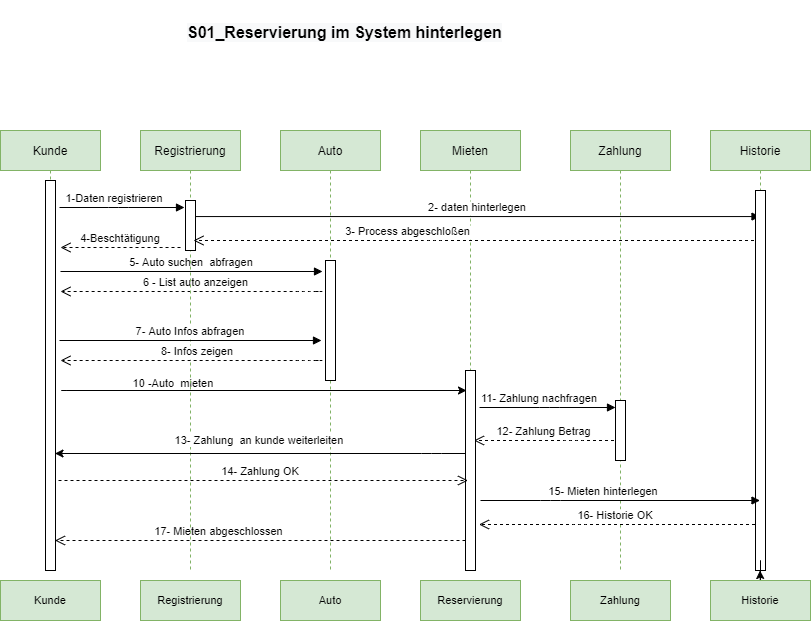

The diagram above was exported from draw.io. Its source (the exported page's mxGraphModel, read from the mxfile embedded in the PNG):
<mxGraphModel dx="1942" dy="1594" grid="1" gridSize="10" guides="1" tooltips="1" connect="1" arrows="1" fold="1" page="1" pageScale="1" pageWidth="850" pageHeight="1100" math="0" shadow="0">
  <root>
    <mxCell id="0" />
    <mxCell id="1" parent="0" />
    <mxCell id="3nuBFxr9cyL0pnOWT2aG-1" value="Kunde" style="shape=umlLifeline;perimeter=lifelinePerimeter;container=1;collapsible=0;recursiveResize=0;rounded=0;shadow=0;strokeWidth=1;fillColor=#d5e8d4;strokeColor=#82b366;" parent="1" vertex="1">
      <mxGeometry x="-100" y="80" width="100" height="440" as="geometry" />
    </mxCell>
    <mxCell id="yApLxhuzBg1xGIlb5avU-35" value="" style="points=[];perimeter=orthogonalPerimeter;rounded=0;shadow=0;strokeWidth=1;" parent="3nuBFxr9cyL0pnOWT2aG-1" vertex="1">
      <mxGeometry x="45" y="50" width="10" height="390" as="geometry" />
    </mxCell>
    <mxCell id="3nuBFxr9cyL0pnOWT2aG-5" value="Auto" style="shape=umlLifeline;perimeter=lifelinePerimeter;container=1;collapsible=0;recursiveResize=0;rounded=0;shadow=0;strokeWidth=1;fillColor=#d5e8d4;strokeColor=#82b366;" parent="1" vertex="1">
      <mxGeometry x="180" y="80" width="100" height="440" as="geometry" />
    </mxCell>
    <mxCell id="3nuBFxr9cyL0pnOWT2aG-6" value="" style="points=[];perimeter=orthogonalPerimeter;rounded=0;shadow=0;strokeWidth=1;" parent="3nuBFxr9cyL0pnOWT2aG-5" vertex="1">
      <mxGeometry x="45" y="130" width="10" height="120" as="geometry" />
    </mxCell>
    <mxCell id="3nuBFxr9cyL0pnOWT2aG-7" value="6 - List auto anzeigen " style="verticalAlign=bottom;endArrow=open;dashed=1;endSize=8;shadow=0;strokeWidth=1;" parent="1" edge="1">
      <mxGeometry relative="1" as="geometry">
        <mxPoint x="-40" y="241" as="targetPoint" />
        <mxPoint x="215" y="241" as="sourcePoint" />
        <Array as="points">
          <mxPoint x="225" y="241" />
          <mxPoint x="205" y="241" />
        </Array>
      </mxGeometry>
    </mxCell>
    <mxCell id="3nuBFxr9cyL0pnOWT2aG-8" value="5- Auto suchen  abfragen" style="verticalAlign=bottom;endArrow=block;entryX=0;entryY=0;shadow=0;strokeWidth=1;jumpSize=6;fontSize=11;" parent="1" edge="1">
      <mxGeometry relative="1" as="geometry">
        <mxPoint x="-40" y="221" as="sourcePoint" />
        <mxPoint x="222" y="221" as="targetPoint" />
      </mxGeometry>
    </mxCell>
    <mxCell id="yApLxhuzBg1xGIlb5avU-1" value="Mieten" style="shape=umlLifeline;perimeter=lifelinePerimeter;container=1;collapsible=0;recursiveResize=0;rounded=0;shadow=0;strokeWidth=1;fillColor=#d5e8d4;strokeColor=#82b366;" parent="1" vertex="1">
      <mxGeometry x="320" y="80" width="100" height="440" as="geometry" />
    </mxCell>
    <mxCell id="yApLxhuzBg1xGIlb5avU-2" value="" style="points=[];perimeter=orthogonalPerimeter;rounded=0;shadow=0;strokeWidth=1;" parent="yApLxhuzBg1xGIlb5avU-1" vertex="1">
      <mxGeometry x="45" y="240" width="10" height="200" as="geometry" />
    </mxCell>
    <mxCell id="yApLxhuzBg1xGIlb5avU-13" value="" style="endArrow=classic;html=1;fontSize=9;" parent="1" edge="1">
      <mxGeometry width="50" height="50" relative="1" as="geometry">
        <mxPoint x="361" y="340" as="sourcePoint" />
        <mxPoint x="366" y="340" as="targetPoint" />
        <Array as="points">
          <mxPoint x="-44" y="340" />
        </Array>
      </mxGeometry>
    </mxCell>
    <mxCell id="yApLxhuzBg1xGIlb5avU-14" value="10 -Auto&amp;nbsp; mieten&amp;nbsp;" style="edgeLabel;html=1;align=center;verticalAlign=middle;resizable=0;points=[];fontSize=11;" parent="yApLxhuzBg1xGIlb5avU-13" vertex="1" connectable="0">
      <mxGeometry x="0.3333" y="-1" relative="1" as="geometry">
        <mxPoint x="-21" y="-9" as="offset" />
      </mxGeometry>
    </mxCell>
    <mxCell id="yApLxhuzBg1xGIlb5avU-15" value="17- Mieten abgeschlossen " style="verticalAlign=bottom;endArrow=open;dashed=1;endSize=8;shadow=0;strokeWidth=1;" parent="1" edge="1">
      <mxGeometry x="0.1937" relative="1" as="geometry">
        <mxPoint x="-45.5" y="490" as="targetPoint" />
        <mxPoint x="365" y="490" as="sourcePoint" />
        <Array as="points">
          <mxPoint x="195" y="490" />
        </Array>
        <mxPoint as="offset" />
      </mxGeometry>
    </mxCell>
    <mxCell id="yApLxhuzBg1xGIlb5avU-25" value="Zahlung" style="shape=umlLifeline;perimeter=lifelinePerimeter;container=1;collapsible=0;recursiveResize=0;rounded=0;shadow=0;strokeWidth=1;fillColor=#d5e8d4;strokeColor=#82b366;" parent="1" vertex="1">
      <mxGeometry x="470" y="80" width="100" height="440" as="geometry" />
    </mxCell>
    <mxCell id="zOq7_iPDiN-cRBK2h9nj-22" value="" style="points=[];perimeter=orthogonalPerimeter;rounded=0;shadow=0;strokeWidth=1;" vertex="1" parent="yApLxhuzBg1xGIlb5avU-25">
      <mxGeometry x="45" y="270" width="10" height="60" as="geometry" />
    </mxCell>
    <mxCell id="yApLxhuzBg1xGIlb5avU-34" value="12- Zahlung Betrag" style="verticalAlign=bottom;endArrow=open;dashed=1;endSize=8;shadow=0;strokeWidth=1;" parent="1" edge="1">
      <mxGeometry relative="1" as="geometry">
        <mxPoint x="373.5" y="390" as="targetPoint" />
        <mxPoint x="513.5" y="390" as="sourcePoint" />
        <Array as="points">
          <mxPoint x="474" y="390" />
        </Array>
      </mxGeometry>
    </mxCell>
    <mxCell id="yApLxhuzBg1xGIlb5avU-40" value="11- Zahlung nachfragen" style="verticalAlign=bottom;endArrow=block;entryX=0;entryY=0;shadow=0;strokeWidth=1;jumpSize=6;fontSize=11;" parent="1" edge="1">
      <mxGeometry x="-0.1176" relative="1" as="geometry">
        <mxPoint x="379" y="357" as="sourcePoint" />
        <mxPoint x="515" y="357" as="targetPoint" />
        <Array as="points">
          <mxPoint x="449" y="357" />
        </Array>
        <mxPoint as="offset" />
      </mxGeometry>
    </mxCell>
    <mxCell id="yApLxhuzBg1xGIlb5avU-42" value="Kunde" style="rounded=0;whiteSpace=wrap;html=1;fontSize=11;fillColor=#d5e8d4;strokeColor=#82b366;" parent="1" vertex="1">
      <mxGeometry x="-100" y="530" width="100" height="40" as="geometry" />
    </mxCell>
    <mxCell id="yApLxhuzBg1xGIlb5avU-43" value="Reservierung" style="rounded=0;whiteSpace=wrap;html=1;fontSize=11;fillColor=#d5e8d4;strokeColor=#82b366;" parent="1" vertex="1">
      <mxGeometry x="320" y="530" width="100" height="40" as="geometry" />
    </mxCell>
    <mxCell id="yApLxhuzBg1xGIlb5avU-44" value="Auto" style="rounded=0;whiteSpace=wrap;html=1;fontSize=11;fillColor=#d5e8d4;strokeColor=#82b366;" parent="1" vertex="1">
      <mxGeometry x="180" y="530" width="100" height="40" as="geometry" />
    </mxCell>
    <mxCell id="yApLxhuzBg1xGIlb5avU-45" value="Zahlung" style="rounded=0;whiteSpace=wrap;html=1;fontSize=11;fillColor=#d5e8d4;strokeColor=#82b366;" parent="1" vertex="1">
      <mxGeometry x="470" y="530" width="100" height="40" as="geometry" />
    </mxCell>
    <mxCell id="yApLxhuzBg1xGIlb5avU-47" value="&lt;p class=&quot;MsoNormal&quot; style=&quot;color: rgb(0, 0, 0); font-family: helvetica; font-style: normal; font-weight: 400; letter-spacing: normal; text-align: left; text-indent: 0px; text-transform: none; word-spacing: 0px; background-color: rgb(248, 249, 250); font-size: 16px;&quot;&gt;&lt;b&gt;&lt;font style=&quot;font-size: 16px&quot;&gt;S01_Reservierung im System hinterlegen&lt;/font&gt;&lt;/b&gt;&lt;/p&gt;&lt;font style=&quot;color: rgb(0, 0, 0); font-family: helvetica; font-style: normal; font-weight: 400; letter-spacing: normal; text-align: left; text-indent: 0px; text-transform: none; word-spacing: 0px; background-color: rgb(248, 249, 250); font-size: 16px;&quot;&gt;&lt;font style=&quot;font-size: 16px&quot;&gt;&lt;span style=&quot;text-indent: -18pt&quot;&gt;&lt;br class=&quot;Apple-interchange-newline&quot;&gt;&#10;&#10;&lt;/span&gt;&lt;/font&gt;&lt;/font&gt;" style="text;whiteSpace=wrap;html=1;fontSize=11;" parent="1" vertex="1">
      <mxGeometry x="85" y="-50" width="340" height="50" as="geometry" />
    </mxCell>
    <mxCell id="zOq7_iPDiN-cRBK2h9nj-4" value="2- daten hinterlegen" style="verticalAlign=bottom;endArrow=block;shadow=0;strokeWidth=1;jumpSize=6;fontSize=11;" edge="1" parent="1" target="zOq7_iPDiN-cRBK2h9nj-21">
      <mxGeometry relative="1" as="geometry">
        <mxPoint x="95" y="166.05500000000006" as="sourcePoint" />
        <mxPoint x="513" y="166.05500000000006" as="targetPoint" />
      </mxGeometry>
    </mxCell>
    <mxCell id="zOq7_iPDiN-cRBK2h9nj-5" value="Registrierung" style="shape=umlLifeline;perimeter=lifelinePerimeter;container=1;collapsible=0;recursiveResize=0;rounded=0;shadow=0;strokeWidth=1;fillColor=#d5e8d4;strokeColor=#82b366;" vertex="1" parent="1">
      <mxGeometry x="40" y="80" width="100" height="440" as="geometry" />
    </mxCell>
    <mxCell id="zOq7_iPDiN-cRBK2h9nj-8" value="" style="points=[];perimeter=orthogonalPerimeter;rounded=0;shadow=0;strokeWidth=1;" vertex="1" parent="zOq7_iPDiN-cRBK2h9nj-5">
      <mxGeometry x="45" y="70" width="10" height="50" as="geometry" />
    </mxCell>
    <mxCell id="zOq7_iPDiN-cRBK2h9nj-9" value="Registrierung" style="rounded=0;whiteSpace=wrap;html=1;fontSize=11;fillColor=#d5e8d4;strokeColor=#82b366;" vertex="1" parent="1">
      <mxGeometry x="40" y="530" width="100" height="40" as="geometry" />
    </mxCell>
    <mxCell id="zOq7_iPDiN-cRBK2h9nj-10" value="1-Daten registrieren" style="verticalAlign=bottom;endArrow=block;entryX=0;entryY=0;shadow=0;strokeWidth=1;jumpSize=6;fontSize=11;" edge="1" parent="1">
      <mxGeometry x="-0.1176" relative="1" as="geometry">
        <mxPoint x="-41" y="157" as="sourcePoint" />
        <mxPoint x="84" y="157" as="targetPoint" />
        <Array as="points">
          <mxPoint x="18" y="157" />
        </Array>
        <mxPoint as="offset" />
      </mxGeometry>
    </mxCell>
    <mxCell id="zOq7_iPDiN-cRBK2h9nj-11" value="4-Beschtätigung" style="verticalAlign=bottom;endArrow=open;dashed=1;endSize=8;shadow=0;strokeWidth=1;" edge="1" parent="1">
      <mxGeometry relative="1" as="geometry">
        <mxPoint x="-40" y="197" as="targetPoint" />
        <mxPoint x="80" y="197" as="sourcePoint" />
        <Array as="points">
          <mxPoint x="60.5" y="197" />
        </Array>
      </mxGeometry>
    </mxCell>
    <mxCell id="zOq7_iPDiN-cRBK2h9nj-12" value="3- Process abgeschloßen" style="verticalAlign=bottom;endArrow=open;dashed=1;endSize=8;shadow=0;strokeWidth=1;" edge="1" parent="1" source="zOq7_iPDiN-cRBK2h9nj-21">
      <mxGeometry x="0.2414" relative="1" as="geometry">
        <mxPoint x="93" y="190" as="targetPoint" />
        <mxPoint x="512.5" y="190" as="sourcePoint" />
        <Array as="points">
          <mxPoint x="333" y="190" />
        </Array>
        <mxPoint as="offset" />
      </mxGeometry>
    </mxCell>
    <mxCell id="zOq7_iPDiN-cRBK2h9nj-15" value="7- Auto Infos abfragen" style="verticalAlign=bottom;endArrow=block;entryX=0;entryY=0;shadow=0;strokeWidth=1;jumpSize=6;fontSize=11;" edge="1" parent="1">
      <mxGeometry relative="1" as="geometry">
        <mxPoint x="-41" y="290" as="sourcePoint" />
        <mxPoint x="221" y="290" as="targetPoint" />
      </mxGeometry>
    </mxCell>
    <mxCell id="zOq7_iPDiN-cRBK2h9nj-16" value="8- Infos zeigen" style="verticalAlign=bottom;endArrow=open;dashed=1;endSize=8;shadow=0;strokeWidth=1;" edge="1" parent="1">
      <mxGeometry relative="1" as="geometry">
        <mxPoint x="-40" y="310" as="targetPoint" />
        <mxPoint x="215" y="310" as="sourcePoint" />
        <Array as="points">
          <mxPoint x="225" y="310" />
          <mxPoint x="205" y="310" />
        </Array>
      </mxGeometry>
    </mxCell>
    <mxCell id="zOq7_iPDiN-cRBK2h9nj-21" value="Historie" style="shape=umlLifeline;perimeter=lifelinePerimeter;container=1;collapsible=0;recursiveResize=0;rounded=0;shadow=0;strokeWidth=1;fillColor=#d5e8d4;strokeColor=#82b366;" vertex="1" parent="1">
      <mxGeometry x="610" y="80" width="100" height="440" as="geometry" />
    </mxCell>
    <mxCell id="yApLxhuzBg1xGIlb5avU-17" value="" style="points=[];perimeter=orthogonalPerimeter;rounded=0;shadow=0;strokeWidth=1;" parent="zOq7_iPDiN-cRBK2h9nj-21" vertex="1">
      <mxGeometry x="45" y="60" width="10" height="380" as="geometry" />
    </mxCell>
    <mxCell id="zOq7_iPDiN-cRBK2h9nj-27" value="" style="edgeStyle=orthogonalEdgeStyle;rounded=0;orthogonalLoop=1;jettySize=auto;html=1;" edge="1" parent="1" source="zOq7_iPDiN-cRBK2h9nj-23" target="zOq7_iPDiN-cRBK2h9nj-21">
      <mxGeometry relative="1" as="geometry" />
    </mxCell>
    <mxCell id="zOq7_iPDiN-cRBK2h9nj-23" value="Historie" style="rounded=0;whiteSpace=wrap;html=1;fontSize=11;fillColor=#d5e8d4;strokeColor=#82b366;" vertex="1" parent="1">
      <mxGeometry x="610" y="530" width="100" height="40" as="geometry" />
    </mxCell>
    <mxCell id="zOq7_iPDiN-cRBK2h9nj-24" value="13- Zahlung&amp;nbsp; an kunde weiterleiten&amp;nbsp;" style="endArrow=classic;html=1;" edge="1" parent="1">
      <mxGeometry x="-0.0012" y="-13" width="50" height="50" relative="1" as="geometry">
        <mxPoint x="365" y="403" as="sourcePoint" />
        <mxPoint x="-45.5" y="403" as="targetPoint" />
        <Array as="points">
          <mxPoint x="331" y="403" />
        </Array>
        <mxPoint as="offset" />
      </mxGeometry>
    </mxCell>
    <mxCell id="zOq7_iPDiN-cRBK2h9nj-26" value="14- Zahlung OK" style="verticalAlign=bottom;endArrow=open;dashed=1;endSize=8;shadow=0;strokeWidth=1;" edge="1" parent="1">
      <mxGeometry x="-0.0134" relative="1" as="geometry">
        <mxPoint x="367.5" y="430" as="targetPoint" />
        <mxPoint x="-42" y="430" as="sourcePoint" />
        <Array as="points">
          <mxPoint x="135" y="430" />
        </Array>
        <mxPoint as="offset" />
      </mxGeometry>
    </mxCell>
    <mxCell id="zOq7_iPDiN-cRBK2h9nj-28" value="15- Mieten hinterlegen" style="verticalAlign=bottom;endArrow=block;shadow=0;strokeWidth=1;jumpSize=6;fontSize=11;" edge="1" parent="1" target="zOq7_iPDiN-cRBK2h9nj-21">
      <mxGeometry x="-0.1176" relative="1" as="geometry">
        <mxPoint x="380" y="450" as="sourcePoint" />
        <mxPoint x="516" y="450" as="targetPoint" />
        <Array as="points">
          <mxPoint x="450" y="450" />
        </Array>
        <mxPoint as="offset" />
      </mxGeometry>
    </mxCell>
    <mxCell id="zOq7_iPDiN-cRBK2h9nj-29" value="16- Historie OK " style="verticalAlign=bottom;endArrow=open;dashed=1;endSize=8;shadow=0;strokeWidth=1;" edge="1" parent="1">
      <mxGeometry relative="1" as="geometry">
        <mxPoint x="378.5" y="474" as="targetPoint" />
        <mxPoint x="654.5" y="474" as="sourcePoint" />
        <Array as="points">
          <mxPoint x="479" y="474" />
        </Array>
      </mxGeometry>
    </mxCell>
  </root>
</mxGraphModel>